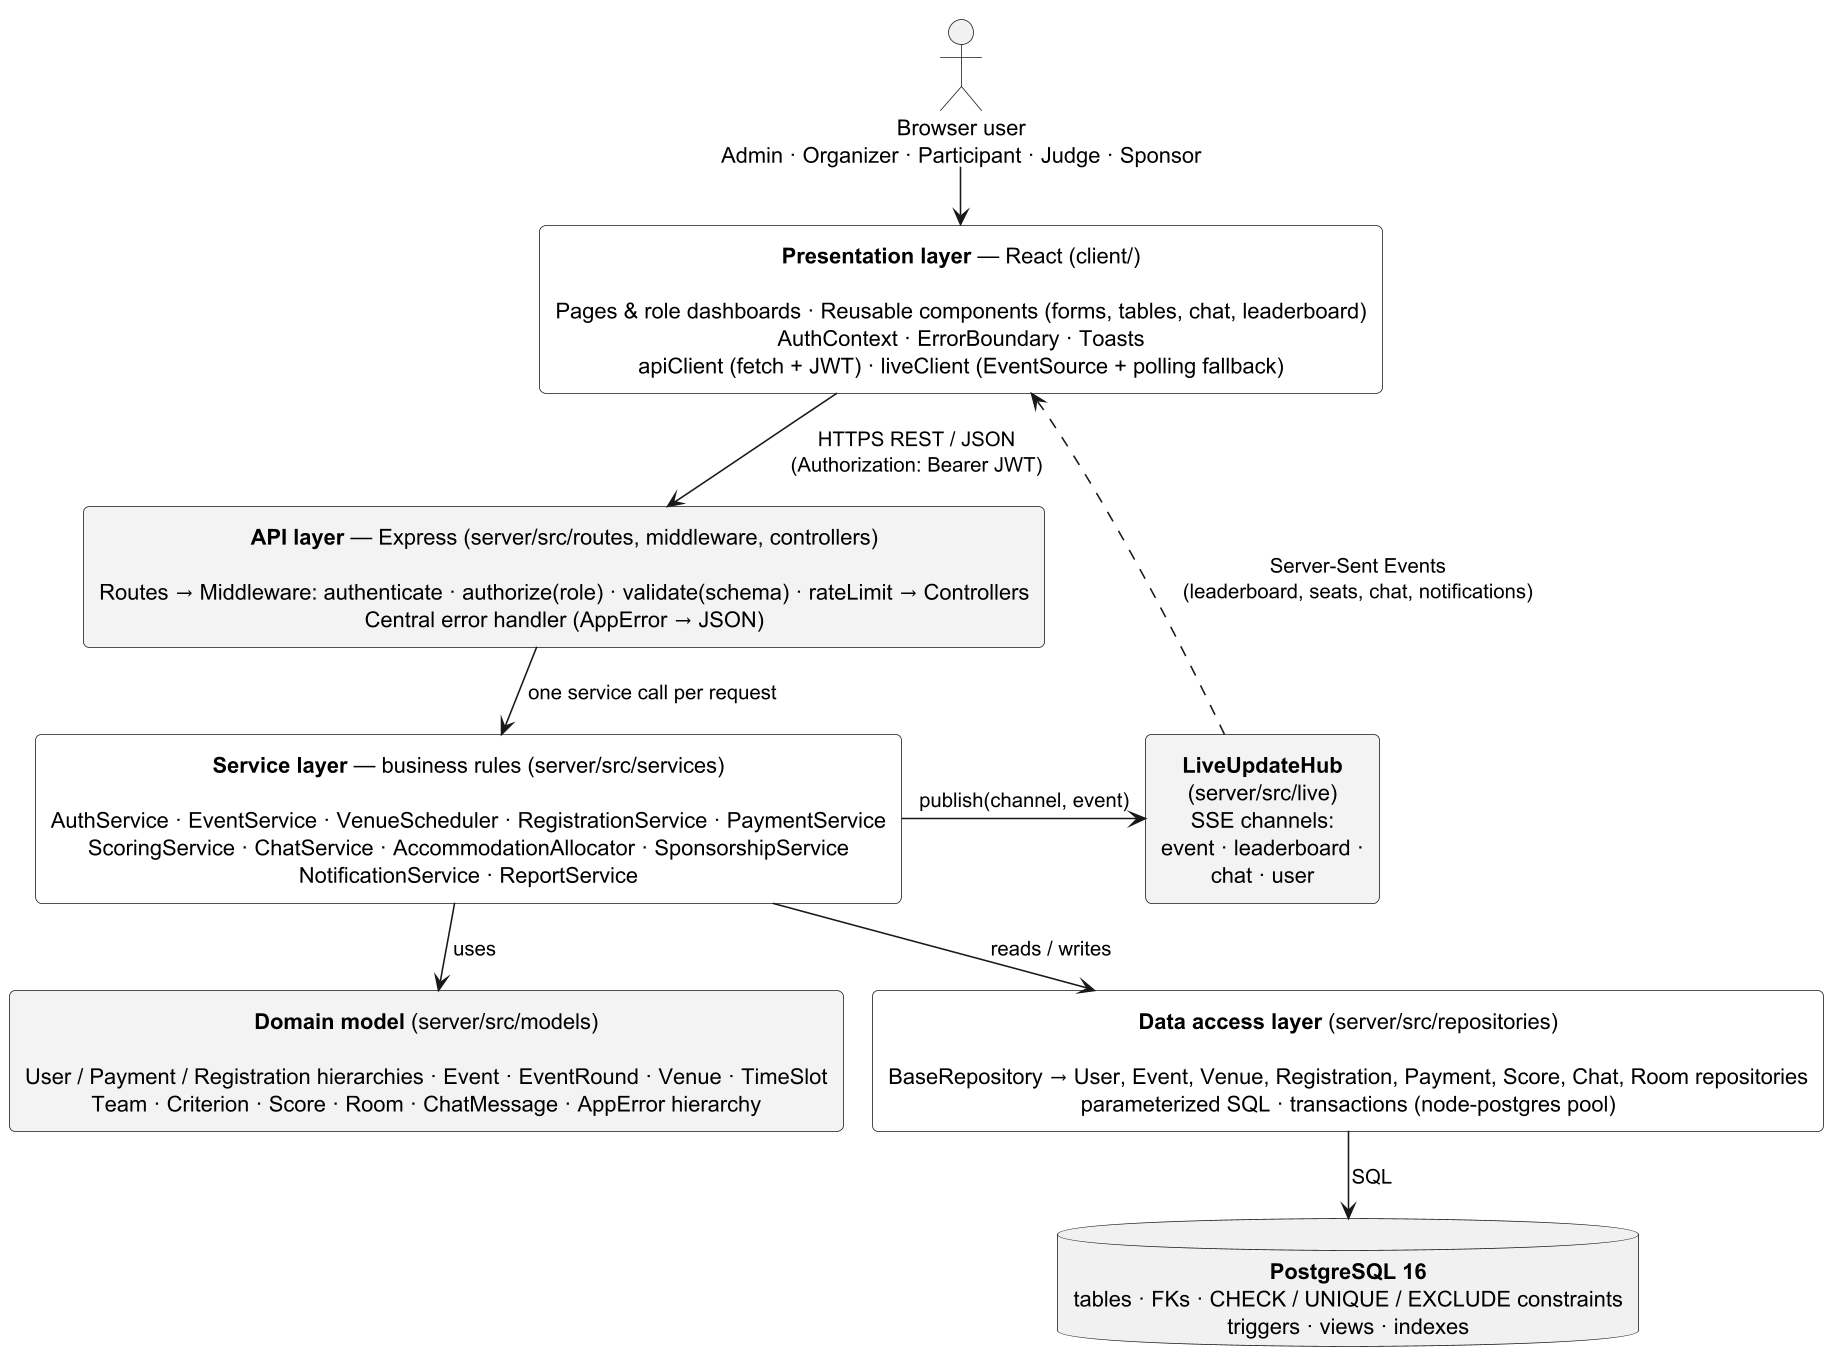

The diagram above was rendered by PlantUML. Its source (embedded in the PNG):
@startuml Architecture
!pragma layout smetana
skinparamlocked Dpi 150
' SDS Figure 1 - Layered architecture (top to bottom)
skinparam shadowing false
skinparam defaultTextAlignment center
skinparam rectangle {
  RoundCorner 8
}
top to bottom direction

actor "Browser user\nAdmin · Organizer · Participant · Judge · Sponsor" as user

rectangle "**Presentation layer** — React (client/)\n\nPages & role dashboards · Reusable components (forms, tables, chat, leaderboard)\nAuthContext · ErrorBoundary · Toasts\napiClient (fetch + JWT) · liveClient (EventSource + polling fallback)" as pres #FFFFFF

rectangle "**API layer** — Express (server/src/routes, middleware, controllers)\n\nRoutes → Middleware: authenticate · authorize(role) · validate(schema) · rateLimit → Controllers\nCentral error handler (AppError → JSON)" as api #F3F3F3

rectangle "**Service layer** — business rules (server/src/services)\n\nAuthService · EventService · VenueScheduler · RegistrationService · PaymentService\nScoringService · ChatService · AccommodationAllocator · SponsorshipService\nNotificationService · ReportService" as svc #FFFFFF

rectangle "**LiveUpdateHub**\n(server/src/live)\nSSE channels:\nevent · leaderboard ·\nchat · user" as hub #F3F3F3

rectangle "**Domain model** (server/src/models)\n\nUser / Payment / Registration hierarchies · Event · EventRound · Venue · TimeSlot\nTeam · Criterion · Score · Room · ChatMessage · AppError hierarchy" as dom #F3F3F3

rectangle "**Data access layer** (server/src/repositories)\n\nBaseRepository → User, Event, Venue, Registration, Payment, Score, Chat, Room repositories\nparameterized SQL · transactions (node-postgres pool)" as dal #FFFFFF

database "**PostgreSQL 16**\ntables · FKs · CHECK / UNIQUE / EXCLUDE constraints\ntriggers · views · indexes" as db

user --> pres
pres --> api : HTTPS REST / JSON\n(Authorization: Bearer JWT)
api --> svc : one service call per request
svc --> dom : uses
svc --> dal : reads / writes
dal --> db : SQL
svc -right-> hub : publish(channel, event)
hub ..> pres : Server-Sent Events\n(leaderboard, seats, chat, notifications)
@enduml